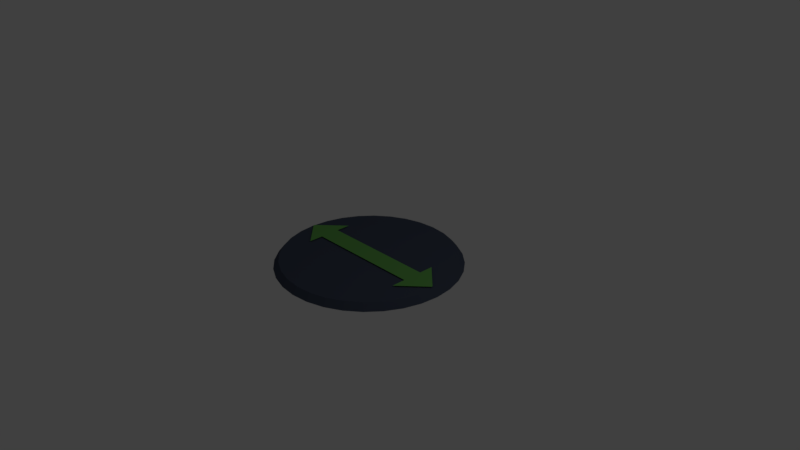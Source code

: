 # Source: horizontial_button.blend  (saved by Blender 2.79.0; exported with 4.5.12 LTS)
import bpy
from mathutils import Matrix  # noqa: F401  (used for matrix-valued properties, if any)

bpy.ops.wm.read_factory_settings(use_empty=True)
scene = bpy.context.scene
scene.name = 'Scene'

# ---- collections
col_collection_1 = bpy.data.collections.new('Collection 1'); scene.collection.children.link(col_collection_1)

# ---- materials (node trees are filled in below, after node groups)
mat_button = bpy.data.materials.new('button')
mat_button.alpha_threshold = 0.0
mat_button.use_transparent_shadow = False
mat_button.diffuse_color = (0.05908, 0.07348, 0.1107, 1.0)
mat_button.roughness = 0.5
mat_material_001 = bpy.data.materials.new('Material.001')
mat_material_001.alpha_threshold = 0.0
mat_material_001.use_transparent_shadow = False
mat_material_001.diffuse_color = (0.1333, 0.3931, 0.08828, 1.0)
mat_material_001.roughness = 0.5

# ---- material node trees

# ---- world
world_world = bpy.data.worlds.new('World'); scene.world = world_world
world_world.color = (0.05088, 0.05088, 0.05088)
world_world.use_sun_shadow = False
world_world.sun_shadow_jitter_overblur = 0.0
world_world.cycles.sampling_method = 'MANUAL'

# ---- cameras
cam_camera = bpy.data.cameras.new('Camera')
cam_camera.clip_end = 100.0
cam_camera.lens = 35.0
cam_camera.sensor_width = 32.0
cam_camera.sensor_height = 18.0
cam_camera.ortho_scale = 7.314
cam_camera.dof.focus_distance = 0.0
cam_camera.dof.aperture_fstop = 128.0

# ---- lights
light_lamp = bpy.data.lights.new('Lamp', 'POINT')
light_lamp.transmission_factor = 0.0
light_lamp.cutoff_distance = 30.0
light_lamp.energy = 100.0
light_lamp.shadow_buffer_clip_start = 1.001
light_lamp.shadow_soft_size = 0.1
light_lamp.shadow_maximum_resolution = 0.006
light_lamp.use_absolute_resolution = True

# ---- meshes
me_circle = bpy.data.meshes.new('Circle')
me_circle.from_pydata([(0.0, 1.0, 0.0), (-0.1951, 0.9808, 0.0), (-0.3827, 0.9239, 0.0), (-0.5556, 0.8315, 0.0), (-0.7071, 0.7071, 0.0), (-0.8315, 0.5556, 0.0), (-0.9239, 0.3827, 0.0), (-0.9808, 0.1951, 0.0), (-1.0, 7.55e-08, 0.0), (-0.9808, -0.1951, 0.0), (-0.9239, -0.3827, 0.0), (-0.8315, -0.5556, 0.0), (-0.7071, -0.7071, 0.0), (-0.5556, -0.8315, 0.0), (-0.3827, -0.9239, 0.0), (-0.1951, -0.9808, 0.0), (3.258e-07, -1.0, 0.0), (0.1951, -0.9808, 0.0), (0.3827, -0.9239, 0.0), (0.5556, -0.8315, 0.0), (0.7071, -0.7071, 0.0), (0.8315, -0.5556, 0.0), (0.9239, -0.3827, 0.0), (0.9808, -0.1951, 0.0), (1.0, 9.656e-07, 0.0), (0.9808, 0.1951, 0.0), (0.9239, 0.3827, 0.0), (0.8315, 0.5556, 0.0), (0.7071, 0.7071, 0.0), (0.5556, 0.8315, 0.0), (0.3827, 0.9239, 0.0), (0.1951, 0.9808, 0.0), (-6.906e-09, 0.943, 0.07339), (-0.184, 0.9249, 0.07339), (-0.3609, 0.8712, 0.07339), (-0.5239, 0.7841, 0.07339), (-0.6668, 0.6668, 0.07339), (-0.7841, 0.5239, 0.07339), (-0.8712, 0.3609, 0.07339), (-0.9249, 0.184, 0.07339), (-0.943, 8.714e-08, 0.07339), (-0.9249, -0.184, 0.07339), (-0.8712, -0.3609, 0.07339), (-0.7841, -0.5239, 0.07339), (-0.6668, -0.6668, 0.07339), (-0.5239, -0.7841, 0.07339), (-0.3609, -0.8712, 0.07339), (-0.184, -0.9249, 0.07339), (3.004e-07, -0.943, 0.07339), (0.184, -0.9249, 0.07339), (0.3609, -0.8712, 0.07339), (0.5239, -0.7841, 0.07339), (0.6668, -0.6668, 0.07339), (0.7841, -0.5239, 0.07339), (0.8712, -0.3609, 0.07339), (0.9249, -0.184, 0.07339), (0.943, 9.265e-07, 0.07339), (0.9249, 0.184, 0.07339), (0.8712, 0.3609, 0.07339), (0.7841, 0.5239, 0.07339), (0.6668, 0.6668, 0.07339), (0.5239, 0.7841, 0.07339), (0.3609, 0.8712, 0.07339), (0.184, 0.9249, 0.07339)], [], [(1, 0, 31, 30, 29, 28, 27, 26, 25, 24, 23, 22, 21, 20, 19, 18, 17, 16, 15, 14, 13, 12, 11, 10, 9, 8, 7, 6, 5, 4, 3, 2), (33, 34, 35, 36, 37, 38, 39, 40, 41, 42, 43, 44, 45, 46, 47, 48, 49, 50, 51, 52, 53, 54, 55, 56, 57, 58, 59, 60, 61, 62, 63, 32), (8, 9, 41, 40), (22, 23, 55, 54), (9, 10, 42, 41), (23, 24, 56, 55), (10, 11, 43, 42), (24, 25, 57, 56), (11, 12, 44, 43), (25, 26, 58, 57), (12, 13, 45, 44), (26, 27, 59, 58), (13, 14, 46, 45), (0, 1, 33, 32), (27, 28, 60, 59), (14, 15, 47, 46), (1, 2, 34, 33), (28, 29, 61, 60), (15, 16, 48, 47), (2, 3, 35, 34), (29, 30, 62, 61), (16, 17, 49, 48), (3, 4, 36, 35), (30, 31, 63, 62), (17, 18, 50, 49), (4, 5, 37, 36), (31, 0, 32, 63), (18, 19, 51, 50), (5, 6, 38, 37), (19, 20, 52, 51), (6, 7, 39, 38), (20, 21, 53, 52), (7, 8, 40, 39), (21, 22, 54, 53)])
me_circle.materials.append(mat_button)
me_circle.use_remesh_preserve_volume = False
me_circle.use_remesh_preserve_attributes = False
me_circle.use_mirror_vertex_groups = False
me_circle.update()
me_plane = bpy.data.meshes.new('Plane')
me_plane.from_pydata([(-0.7897, -0.1347, 0.0), (0.0, -0.1347, 0.0), (-0.7897, 0.1347, 0.0), (0.0, 0.1347, 0.0), (-0.7973, -0.1347, 0.0), (-0.7973, 0.1347, 0.0), (-0.7977, -0.3328, 0.0), (-0.7977, 0.3328, 0.0), (-1.139, -0.007278, 0.0), (-1.139, 0.007278, 0.0)], [], [(0, 1, 3, 2), (0, 2, 5, 4), (4, 5, 7, 6), (6, 7, 9, 8)])
me_plane.materials.append(mat_material_001)
me_plane.use_remesh_preserve_volume = False
me_plane.use_remesh_preserve_attributes = False
me_plane.use_mirror_vertex_groups = False
me_plane.update()

# ---- objects
ob_circle = bpy.data.objects.new('Circle', me_circle)
ob_plane = bpy.data.objects.new('Plane', me_plane)
ob_lamp = bpy.data.objects.new('Lamp', light_lamp)
ob_camera = bpy.data.objects.new('Camera', cam_camera)

# ---- transforms, parenting, visibility, modifiers, constraints
ob_circle.location = (0.0, 0.0, -0.1073)
ob_circle.scale = (1.232, 1.232, 1.232)
ob_circle.lineart.crease_threshold = 0.0
ob_plane.location = (0.0, 0.0, 0.0)
ob_plane.rotation_euler = (0.0, -0.0, 3.142)
ob_plane.lineart.crease_threshold = 0.0
_m = ob_plane.modifiers.new('Mirror', 'MIRROR')
_m.use_clip = True
ob_lamp.location = (4.076, 1.005, 5.904)
ob_lamp.rotation_euler = (0.6503, 0.05522, 1.866)
ob_lamp.lock_rotations_4d = False
ob_lamp.empty_display_type = 'ARROWS'
ob_lamp.color = (0.0, 0.0, 0.0, 0.0)
ob_lamp.lineart.crease_threshold = 0.0
ob_camera.location = (7.481, -6.508, 5.344)
ob_camera.rotation_euler = (1.109, 0.0, 0.8149)
ob_camera.lock_rotations_4d = False
ob_camera.empty_display_type = 'ARROWS'
ob_camera.color = (0.0, 0.0, 0.0, 0.0)
ob_camera.display_type = 'WIRE'
ob_camera.lineart.crease_threshold = 0.0

# ---- collection membership
col_collection_1.objects.link(ob_circle)
col_collection_1.objects.link(ob_plane)
col_collection_1.objects.link(ob_lamp)
col_collection_1.objects.link(ob_camera)

# ---- scene / render settings (as saved in the file)
scene.camera = ob_camera
scene.frame_start = 1; scene.frame_end = 250; scene.frame_set(1)
scene.render.engine = 'BLENDER_EEVEE_NEXT'
scene.render.resolution_percentage = 50
scene.render.dither_intensity = 0.0
scene.cycles.use_denoising = False
scene.cycles.samples = 128
scene.cycles.sampling_pattern = 'TABULATED_SOBOL'
scene.cycles.use_adaptive_sampling = False
scene.cycles.use_light_tree = False
scene.cycles.blur_glossy = 0.0
scene.cycles.sample_clamp_indirect = 0.0
scene.view_settings.view_transform = 'Standard'
bpy.context.view_layer.update()
